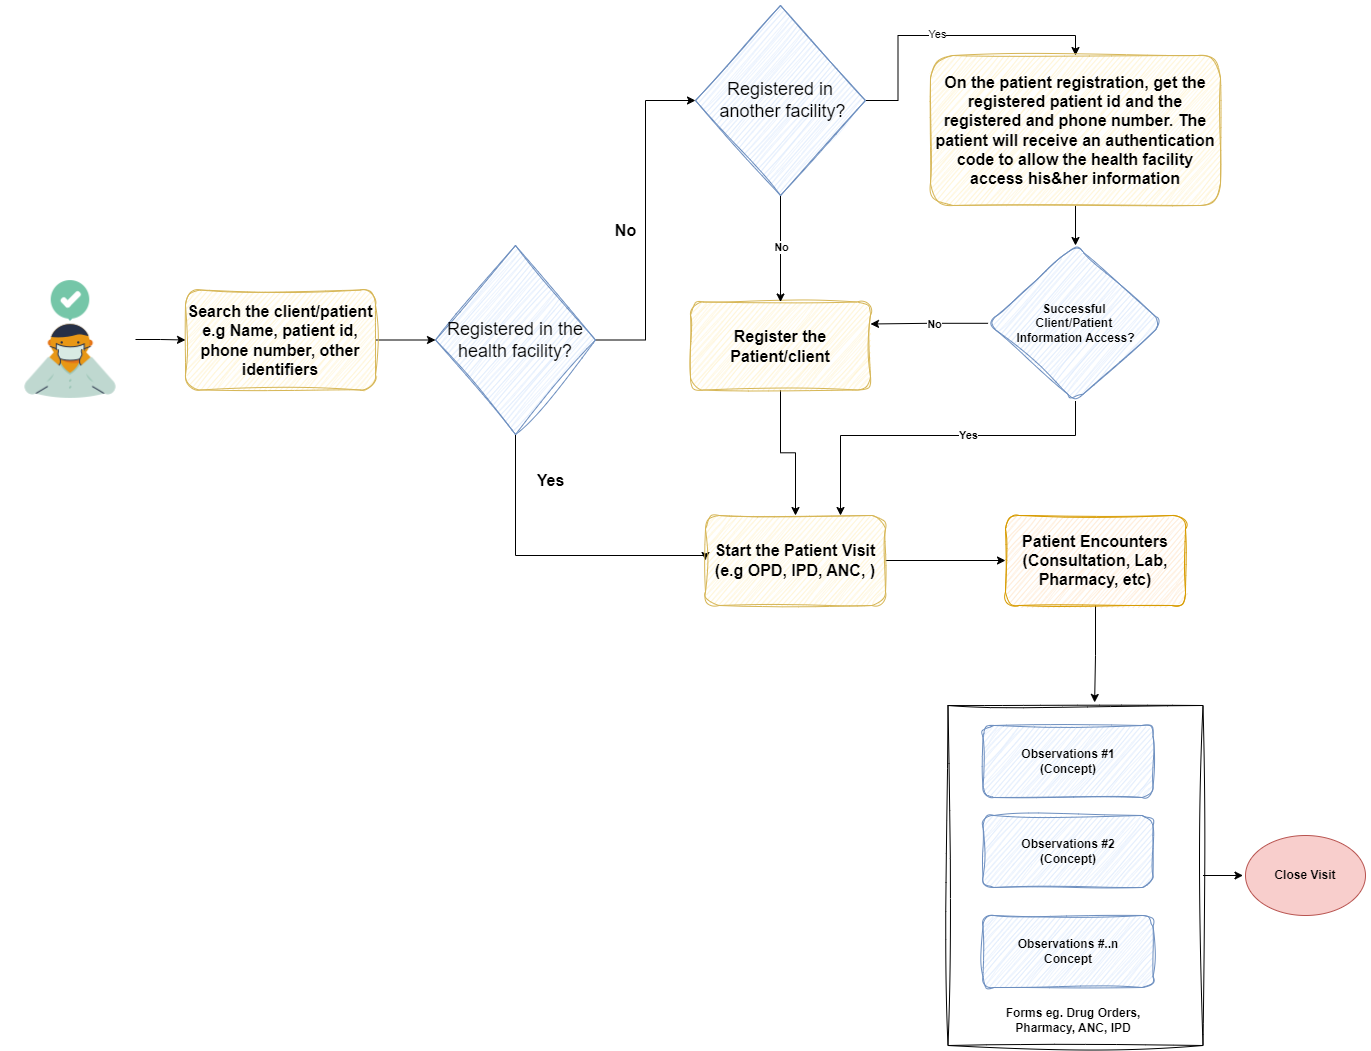

The diagram above was exported from draw.io. Its source (the exported page's mxGraphModel, read from the mxfile embedded in the PNG):
<mxGraphModel dx="1900" dy="565" grid="1" gridSize="10" guides="1" tooltips="1" connect="1" arrows="1" fold="1" page="1" pageScale="1" pageWidth="850" pageHeight="1100" math="0" shadow="0">
  <root>
    <mxCell id="0" />
    <mxCell id="1" parent="0" />
    <mxCell id="mCBPsKiLYr-STMlmq6sS-30" style="edgeStyle=orthogonalEdgeStyle;rounded=0;orthogonalLoop=1;jettySize=auto;html=1;entryX=0;entryY=0.5;entryDx=0;entryDy=0;" parent="1" source="mCBPsKiLYr-STMlmq6sS-1" target="mCBPsKiLYr-STMlmq6sS-9" edge="1">
      <mxGeometry relative="1" as="geometry">
        <Array as="points" />
        <mxPoint x="-120" y="436" as="sourcePoint" />
        <mxPoint x="-10" y="490" as="targetPoint" />
      </mxGeometry>
    </mxCell>
    <mxCell id="mCBPsKiLYr-STMlmq6sS-1" value="" style="shape=image;html=1;verticalAlign=top;verticalLabelPosition=bottom;labelBackgroundColor=#ffffff;imageAspect=0;aspect=fixed;image=https://cdn2.iconfinder.com/data/icons/cornavirus-covid-19/64/_mouth_cover_mouth_cover_patient_safety_infection_virus-128.png" parent="1" vertex="1">
      <mxGeometry x="-230" y="309" width="130" height="130" as="geometry" />
    </mxCell>
    <mxCell id="mCBPsKiLYr-STMlmq6sS-6" style="edgeStyle=orthogonalEdgeStyle;rounded=0;orthogonalLoop=1;jettySize=auto;html=1;exitX=0.5;exitY=1;exitDx=0;exitDy=0;entryX=0;entryY=0.5;entryDx=0;entryDy=0;" parent="1" source="mCBPsKiLYr-STMlmq6sS-2" target="mCBPsKiLYr-STMlmq6sS-13" edge="1">
      <mxGeometry relative="1" as="geometry">
        <mxPoint x="280" y="595" as="targetPoint" />
        <Array as="points">
          <mxPoint x="280" y="590" />
          <mxPoint x="470" y="590" />
        </Array>
      </mxGeometry>
    </mxCell>
    <mxCell id="mCBPsKiLYr-STMlmq6sS-32" style="edgeStyle=orthogonalEdgeStyle;rounded=0;orthogonalLoop=1;jettySize=auto;html=1;entryX=0;entryY=0.5;entryDx=0;entryDy=0;" parent="1" source="mCBPsKiLYr-STMlmq6sS-2" target="-dbeieSZQHzBdpcG68tD-2" edge="1">
      <mxGeometry relative="1" as="geometry">
        <mxPoint x="410" y="300" as="targetPoint" />
      </mxGeometry>
    </mxCell>
    <mxCell id="mCBPsKiLYr-STMlmq6sS-2" value="&lt;font style=&quot;font-size: 18px;&quot;&gt;Registered in the health facility?&lt;/font&gt;" style="rhombus;whiteSpace=wrap;html=1;fillColor=#dae8fc;strokeColor=#6c8ebf;sketch=1;curveFitting=1;jiggle=2;" parent="1" vertex="1">
      <mxGeometry x="200" y="280" width="160" height="189" as="geometry" />
    </mxCell>
    <mxCell id="mCBPsKiLYr-STMlmq6sS-5" value="&lt;b&gt;&lt;font style=&quot;font-size: 16px;&quot;&gt;No&lt;/font&gt;&lt;/b&gt;" style="text;html=1;align=center;verticalAlign=middle;resizable=0;points=[];autosize=1;strokeColor=none;fillColor=none;" parent="1" vertex="1">
      <mxGeometry x="370" y="250" width="40" height="30" as="geometry" />
    </mxCell>
    <mxCell id="mCBPsKiLYr-STMlmq6sS-33" style="edgeStyle=orthogonalEdgeStyle;rounded=0;orthogonalLoop=1;jettySize=auto;html=1;entryX=0.5;entryY=0;entryDx=0;entryDy=0;" parent="1" source="mCBPsKiLYr-STMlmq6sS-7" target="mCBPsKiLYr-STMlmq6sS-13" edge="1">
      <mxGeometry relative="1" as="geometry" />
    </mxCell>
    <mxCell id="mCBPsKiLYr-STMlmq6sS-7" value="&lt;b&gt;&lt;font style=&quot;font-size: 16px;&quot;&gt;Register the Patient/client&lt;/font&gt;&lt;/b&gt;" style="whiteSpace=wrap;html=1;fillColor=#fff2cc;strokeColor=#d6b656;rounded=1;sketch=1;curveFitting=1;jiggle=2;" parent="1" vertex="1">
      <mxGeometry x="455" y="336.5" width="180" height="88" as="geometry" />
    </mxCell>
    <mxCell id="mCBPsKiLYr-STMlmq6sS-11" style="edgeStyle=orthogonalEdgeStyle;rounded=0;orthogonalLoop=1;jettySize=auto;html=1;entryX=0;entryY=0.5;entryDx=0;entryDy=0;" parent="1" source="mCBPsKiLYr-STMlmq6sS-9" target="mCBPsKiLYr-STMlmq6sS-2" edge="1">
      <mxGeometry relative="1" as="geometry" />
    </mxCell>
    <mxCell id="mCBPsKiLYr-STMlmq6sS-9" value="&lt;b&gt;&lt;font style=&quot;font-size: 16px;&quot;&gt;Search the client/patient&lt;br&gt;e.g Name, patient id, phone number, other identifiers&lt;br&gt;&lt;/font&gt;&lt;/b&gt;" style="rounded=1;whiteSpace=wrap;html=1;fillColor=#fff2cc;strokeColor=#d6b656;sketch=1;curveFitting=1;jiggle=2;" parent="1" vertex="1">
      <mxGeometry x="-50" y="324.5" width="190" height="100" as="geometry" />
    </mxCell>
    <mxCell id="mCBPsKiLYr-STMlmq6sS-12" value="&lt;font style=&quot;font-size: 16px;&quot;&gt;&lt;b&gt;Yes&lt;/b&gt;&lt;/font&gt;" style="text;html=1;align=center;verticalAlign=middle;resizable=0;points=[];autosize=1;strokeColor=none;fillColor=none;" parent="1" vertex="1">
      <mxGeometry x="290" y="500" width="50" height="30" as="geometry" />
    </mxCell>
    <mxCell id="mCBPsKiLYr-STMlmq6sS-34" style="edgeStyle=orthogonalEdgeStyle;rounded=0;orthogonalLoop=1;jettySize=auto;html=1;" parent="1" source="mCBPsKiLYr-STMlmq6sS-13" target="mCBPsKiLYr-STMlmq6sS-19" edge="1">
      <mxGeometry relative="1" as="geometry" />
    </mxCell>
    <mxCell id="mCBPsKiLYr-STMlmq6sS-13" value="&lt;b&gt;&lt;font style=&quot;font-size: 16px;&quot;&gt;Start the Patient Visit&lt;br&gt;(e.g OPD, IPD, ANC, )&lt;br&gt;&lt;/font&gt;&lt;/b&gt;" style="rounded=1;whiteSpace=wrap;html=1;fillColor=#fff2cc;strokeColor=#d6b656;glass=0;sketch=1;curveFitting=1;jiggle=2;" parent="1" vertex="1">
      <mxGeometry x="470" y="550" width="180" height="90" as="geometry" />
    </mxCell>
    <mxCell id="mCBPsKiLYr-STMlmq6sS-36" style="edgeStyle=orthogonalEdgeStyle;rounded=0;orthogonalLoop=1;jettySize=auto;html=1;entryX=0.575;entryY=-0.009;entryDx=0;entryDy=0;entryPerimeter=0;" parent="1" source="mCBPsKiLYr-STMlmq6sS-19" target="mCBPsKiLYr-STMlmq6sS-23" edge="1">
      <mxGeometry relative="1" as="geometry" />
    </mxCell>
    <mxCell id="mCBPsKiLYr-STMlmq6sS-19" value="&lt;b&gt;&lt;font style=&quot;font-size: 16px;&quot;&gt;Patient Encounters&lt;br&gt;(Consultation, Lab, Pharmacy, etc)&lt;br&gt;&lt;/font&gt;&lt;/b&gt;" style="rounded=1;whiteSpace=wrap;html=1;fillColor=#ffe6cc;strokeColor=#d79b00;glass=0;sketch=1;curveFitting=1;jiggle=2;" parent="1" vertex="1">
      <mxGeometry x="770" y="550" width="180" height="90" as="geometry" />
    </mxCell>
    <mxCell id="mCBPsKiLYr-STMlmq6sS-26" value="" style="group" parent="1" connectable="0" vertex="1">
      <mxGeometry x="712.5" y="740" width="255" height="340" as="geometry" />
    </mxCell>
    <mxCell id="mCBPsKiLYr-STMlmq6sS-27" style="edgeStyle=orthogonalEdgeStyle;rounded=0;orthogonalLoop=1;jettySize=auto;html=1;" parent="mCBPsKiLYr-STMlmq6sS-26" source="mCBPsKiLYr-STMlmq6sS-23" edge="1">
      <mxGeometry relative="1" as="geometry">
        <mxPoint x="295" y="170" as="targetPoint" />
      </mxGeometry>
    </mxCell>
    <mxCell id="mCBPsKiLYr-STMlmq6sS-23" value="" style="rounded=0;whiteSpace=wrap;html=1;sketch=1;curveFitting=1;jiggle=2;" parent="mCBPsKiLYr-STMlmq6sS-26" vertex="1">
      <mxGeometry width="255" height="340" as="geometry" />
    </mxCell>
    <mxCell id="mCBPsKiLYr-STMlmq6sS-20" value="&lt;b&gt;Observations #1&lt;br&gt;(Concept)&lt;br&gt;&lt;/b&gt;" style="rounded=1;whiteSpace=wrap;html=1;fillColor=#dae8fc;strokeColor=#6c8ebf;sketch=1;curveFitting=1;jiggle=2;" parent="mCBPsKiLYr-STMlmq6sS-26" vertex="1">
      <mxGeometry x="35" y="20" width="170" height="72" as="geometry" />
    </mxCell>
    <mxCell id="mCBPsKiLYr-STMlmq6sS-21" value="&lt;font color=&quot;#000000&quot;&gt;&lt;b&gt;Observations #2&lt;br&gt;(Concept)&lt;br&gt;&lt;/b&gt;&lt;/font&gt;" style="rounded=1;whiteSpace=wrap;html=1;fillColor=#dae8fc;strokeColor=#6c8ebf;sketch=1;curveFitting=1;jiggle=2;" parent="mCBPsKiLYr-STMlmq6sS-26" vertex="1">
      <mxGeometry x="35" y="110" width="170" height="72" as="geometry" />
    </mxCell>
    <mxCell id="mCBPsKiLYr-STMlmq6sS-22" value="&lt;font color=&quot;#000000&quot;&gt;&lt;b&gt;Observations #..n&lt;br&gt;Concept&lt;br&gt;&lt;/b&gt;&lt;/font&gt;" style="rounded=1;whiteSpace=wrap;html=1;fillColor=#dae8fc;strokeColor=#6c8ebf;sketch=1;curveFitting=1;jiggle=2;" parent="mCBPsKiLYr-STMlmq6sS-26" vertex="1">
      <mxGeometry x="35" y="210" width="170" height="72" as="geometry" />
    </mxCell>
    <mxCell id="mCBPsKiLYr-STMlmq6sS-25" value="&lt;b&gt;Forms eg. Drug Orders, Pharmacy, ANC, IPD&lt;/b&gt;" style="text;html=1;strokeColor=none;fillColor=none;align=center;verticalAlign=middle;whiteSpace=wrap;rounded=0;" parent="mCBPsKiLYr-STMlmq6sS-26" vertex="1">
      <mxGeometry x="45" y="300" width="160" height="30" as="geometry" />
    </mxCell>
    <mxCell id="mCBPsKiLYr-STMlmq6sS-28" value="&lt;b&gt;Close Visit&lt;/b&gt;" style="ellipse;whiteSpace=wrap;html=1;fillColor=#f8cecc;strokeColor=#b85450;" parent="1" vertex="1">
      <mxGeometry x="1010" y="870" width="120" height="80" as="geometry" />
    </mxCell>
    <mxCell id="-dbeieSZQHzBdpcG68tD-3" style="edgeStyle=orthogonalEdgeStyle;rounded=0;orthogonalLoop=1;jettySize=auto;html=1;entryX=0.5;entryY=0;entryDx=0;entryDy=0;" edge="1" parent="1" source="-dbeieSZQHzBdpcG68tD-2" target="mCBPsKiLYr-STMlmq6sS-7">
      <mxGeometry relative="1" as="geometry" />
    </mxCell>
    <mxCell id="-dbeieSZQHzBdpcG68tD-4" value="No" style="edgeLabel;html=1;align=center;verticalAlign=middle;resizable=0;points=[];fontStyle=1" vertex="1" connectable="0" parent="-dbeieSZQHzBdpcG68tD-3">
      <mxGeometry x="-0.0435" relative="1" as="geometry">
        <mxPoint as="offset" />
      </mxGeometry>
    </mxCell>
    <mxCell id="-dbeieSZQHzBdpcG68tD-5" style="edgeStyle=orthogonalEdgeStyle;rounded=0;orthogonalLoop=1;jettySize=auto;html=1;entryX=0.5;entryY=0;entryDx=0;entryDy=0;" edge="1" parent="1" source="-dbeieSZQHzBdpcG68tD-2" target="-dbeieSZQHzBdpcG68tD-6">
      <mxGeometry relative="1" as="geometry">
        <mxPoint x="780" y="240" as="targetPoint" />
      </mxGeometry>
    </mxCell>
    <mxCell id="-dbeieSZQHzBdpcG68tD-7" value="Yes" style="edgeLabel;html=1;align=center;verticalAlign=middle;resizable=0;points=[];" vertex="1" connectable="0" parent="-dbeieSZQHzBdpcG68tD-5">
      <mxGeometry x="-0.0772" y="2" relative="1" as="geometry">
        <mxPoint as="offset" />
      </mxGeometry>
    </mxCell>
    <mxCell id="-dbeieSZQHzBdpcG68tD-2" value="&lt;font style=&quot;font-size: 18px;&quot;&gt;Registered in&lt;/font&gt;&lt;div&gt;&lt;font style=&quot;font-size: 18px;&quot;&gt;&amp;nbsp;another facility?&lt;/font&gt;&lt;/div&gt;" style="rhombus;whiteSpace=wrap;html=1;fillColor=#dae8fc;strokeColor=#6c8ebf;sketch=1;curveFitting=1;jiggle=2;" vertex="1" parent="1">
      <mxGeometry x="460" y="40" width="170" height="190" as="geometry" />
    </mxCell>
    <mxCell id="-dbeieSZQHzBdpcG68tD-9" value="" style="edgeStyle=orthogonalEdgeStyle;rounded=0;orthogonalLoop=1;jettySize=auto;html=1;" edge="1" parent="1" source="-dbeieSZQHzBdpcG68tD-6" target="-dbeieSZQHzBdpcG68tD-8">
      <mxGeometry relative="1" as="geometry" />
    </mxCell>
    <mxCell id="-dbeieSZQHzBdpcG68tD-6" value="&lt;span style=&quot;font-size: 16px;&quot;&gt;&lt;b&gt;On the patient registration, get the registered patient id and the registered and phone number. The patient will receive an authentication code to allow the health facility access his&amp;amp;her information&lt;/b&gt;&lt;/span&gt;" style="whiteSpace=wrap;html=1;fillColor=#fff2cc;strokeColor=#d6b656;rounded=1;sketch=1;curveFitting=1;jiggle=2;" vertex="1" parent="1">
      <mxGeometry x="695" y="90" width="290" height="150" as="geometry" />
    </mxCell>
    <mxCell id="-dbeieSZQHzBdpcG68tD-10" style="edgeStyle=orthogonalEdgeStyle;rounded=0;orthogonalLoop=1;jettySize=auto;html=1;entryX=0.75;entryY=0;entryDx=0;entryDy=0;" edge="1" parent="1" source="-dbeieSZQHzBdpcG68tD-8" target="mCBPsKiLYr-STMlmq6sS-13">
      <mxGeometry relative="1" as="geometry">
        <Array as="points">
          <mxPoint x="840" y="470" />
          <mxPoint x="605" y="470" />
        </Array>
      </mxGeometry>
    </mxCell>
    <mxCell id="-dbeieSZQHzBdpcG68tD-11" value="Yes" style="edgeLabel;html=1;align=center;verticalAlign=middle;resizable=0;points=[];fontStyle=1" vertex="1" connectable="0" parent="-dbeieSZQHzBdpcG68tD-10">
      <mxGeometry x="-0.1899" y="-1" relative="1" as="geometry">
        <mxPoint as="offset" />
      </mxGeometry>
    </mxCell>
    <mxCell id="-dbeieSZQHzBdpcG68tD-12" style="edgeStyle=orthogonalEdgeStyle;rounded=0;orthogonalLoop=1;jettySize=auto;html=1;entryX=1;entryY=0.25;entryDx=0;entryDy=0;fontStyle=0" edge="1" parent="1" source="-dbeieSZQHzBdpcG68tD-8" target="mCBPsKiLYr-STMlmq6sS-7">
      <mxGeometry relative="1" as="geometry" />
    </mxCell>
    <mxCell id="-dbeieSZQHzBdpcG68tD-13" value="No" style="edgeLabel;html=1;align=center;verticalAlign=middle;resizable=0;points=[];fontStyle=1" vertex="1" connectable="0" parent="-dbeieSZQHzBdpcG68tD-12">
      <mxGeometry x="-0.0807" y="1" relative="1" as="geometry">
        <mxPoint as="offset" />
      </mxGeometry>
    </mxCell>
    <mxCell id="-dbeieSZQHzBdpcG68tD-8" value="&lt;b&gt;Successful&amp;nbsp;&lt;/b&gt;&lt;div&gt;&lt;b&gt;Client/Patient&amp;nbsp;&lt;/b&gt;&lt;/div&gt;&lt;div&gt;&lt;b&gt;Information Access?&lt;/b&gt;&lt;/div&gt;" style="rhombus;whiteSpace=wrap;html=1;fillColor=#dae8fc;strokeColor=#6c8ebf;rounded=1;sketch=1;curveFitting=1;jiggle=2;" vertex="1" parent="1">
      <mxGeometry x="752.5" y="280" width="175" height="155.5" as="geometry" />
    </mxCell>
  </root>
</mxGraphModel>